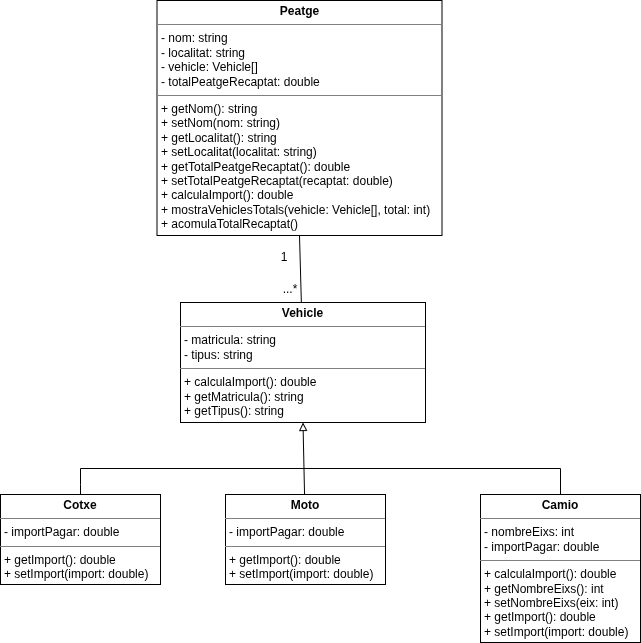

The diagram above was exported from draw.io. Its source (the exported page's mxGraphModel, read from the mxfile embedded in the PNG):
<mxGraphModel dx="1414" dy="877" grid="1" gridSize="10" guides="1" tooltips="1" connect="1" arrows="1" fold="1" page="1" pageScale="1" pageWidth="1169" pageHeight="1654" math="0" shadow="0">
  <root>
    <mxCell id="0" />
    <mxCell id="1" parent="0" />
    <mxCell id="Pbnhjk5wMROsZJ8rZUm2-1" parent="1" style="verticalAlign=top;align=left;overflow=fill;html=1;whiteSpace=wrap;" value="&lt;p style=&quot;margin:0px;margin-top:4px;text-align:center;&quot;&gt;&lt;b&gt;Peatge&lt;/b&gt;&lt;/p&gt;&lt;hr size=&quot;1&quot; style=&quot;border-style:solid;&quot;&gt;&lt;p style=&quot;margin:0px;margin-left:4px;&quot;&gt;- nom: string&lt;/p&gt;&lt;p style=&quot;margin:0px;margin-left:4px;&quot;&gt;- localitat: string&lt;/p&gt;&lt;p style=&quot;margin:0px;margin-left:4px;&quot;&gt;- vehicle: Vehicle[]&lt;/p&gt;&lt;p style=&quot;margin:0px;margin-left:4px;&quot;&gt;- totalPeatgeRecaptat: double&lt;/p&gt;&lt;hr size=&quot;1&quot; style=&quot;border-style:solid;&quot;&gt;&lt;p style=&quot;margin:0px;margin-left:4px;&quot;&gt;&lt;span style=&quot;background-color: transparent; color: light-dark(rgb(0, 0, 0), rgb(255, 255, 255));&quot;&gt;+ getNom(): string&lt;/span&gt;&lt;/p&gt;&lt;p style=&quot;margin:0px;margin-left:4px;&quot;&gt;&lt;span style=&quot;background-color: transparent; color: light-dark(rgb(0, 0, 0), rgb(255, 255, 255));&quot;&gt;+ setNom(nom: string)&lt;/span&gt;&lt;/p&gt;&lt;p style=&quot;margin:0px;margin-left:4px;&quot;&gt;&lt;span style=&quot;background-color: transparent; color: light-dark(rgb(0, 0, 0), rgb(255, 255, 255));&quot;&gt;+ getLocalitat(): string&lt;/span&gt;&lt;/p&gt;&lt;p style=&quot;margin:0px;margin-left:4px;&quot;&gt;&lt;span style=&quot;background-color: transparent; color: light-dark(rgb(0, 0, 0), rgb(255, 255, 255));&quot;&gt;+ setLocalitat(localitat: string)&lt;/span&gt;&lt;/p&gt;&lt;p style=&quot;margin:0px;margin-left:4px;&quot;&gt;&lt;span style=&quot;background-color: transparent; color: light-dark(rgb(0, 0, 0), rgb(255, 255, 255));&quot;&gt;+ getTotalPeatgeRecaptat(): double&lt;/span&gt;&lt;/p&gt;&lt;p style=&quot;margin:0px;margin-left:4px;&quot;&gt;&lt;span style=&quot;background-color: transparent; color: light-dark(rgb(0, 0, 0), rgb(255, 255, 255));&quot;&gt;+ setTotalPeatgeRecaptat(recaptat: double)&lt;/span&gt;&lt;/p&gt;&lt;p style=&quot;margin:0px;margin-left:4px;&quot;&gt;+ calculaImport(): double&lt;/p&gt;&lt;p style=&quot;margin:0px;margin-left:4px;&quot;&gt;+ mostraVehiclesTotals(vehicle: Vehicle[], total: int)&lt;span style=&quot;background-color: transparent; color: light-dark(rgb(0, 0, 0), rgb(255, 255, 255));&quot;&gt;&lt;/span&gt;&lt;/p&gt;&lt;p style=&quot;margin:0px;margin-left:4px;&quot;&gt;+ acomulaTotalRecaptat()&lt;/p&gt;" vertex="1">
      <mxGeometry height="235" width="285" x="436.5" y="20" as="geometry" />
    </mxCell>
    <mxCell id="VeioxxuF3YTzwbsHlOXf-20" parent="1" style="verticalAlign=top;align=left;overflow=fill;html=1;whiteSpace=wrap;" value="&lt;p style=&quot;margin:0px;margin-top:4px;text-align:center;&quot;&gt;&lt;b&gt;Cotxe&lt;/b&gt;&lt;/p&gt;&lt;hr size=&quot;1&quot; style=&quot;border-style:solid;&quot;&gt;&lt;p style=&quot;margin:0px;margin-left:4px;&quot;&gt;- importPagar: double&lt;/p&gt;&lt;hr size=&quot;1&quot; style=&quot;border-style:solid;&quot;&gt;&lt;p style=&quot;margin:0px;margin-left:4px;&quot;&gt;+ getImport(): double&lt;/p&gt;&lt;p style=&quot;margin:0px;margin-left:4px;&quot;&gt;+ setImport(import: double)&lt;/p&gt;" vertex="1">
      <mxGeometry height="90" width="160" x="280" y="514" as="geometry" />
    </mxCell>
    <mxCell id="VeioxxuF3YTzwbsHlOXf-36" edge="1" parent="1" source="VeioxxuF3YTzwbsHlOXf-21" style="rounded=0;orthogonalLoop=1;jettySize=auto;html=1;entryX=0.5;entryY=1;entryDx=0;entryDy=0;endArrow=block;endFill=0;" target="VeioxxuF3YTzwbsHlOXf-32">
      <mxGeometry relative="1" as="geometry" />
    </mxCell>
    <mxCell id="VeioxxuF3YTzwbsHlOXf-21" parent="1" style="verticalAlign=top;align=left;overflow=fill;html=1;whiteSpace=wrap;" value="&lt;p style=&quot;margin:0px;margin-top:4px;text-align:center;&quot;&gt;&lt;b&gt;Moto&lt;/b&gt;&lt;/p&gt;&lt;hr size=&quot;1&quot; style=&quot;border-style:solid;&quot;&gt;&lt;p style=&quot;margin:0px;margin-left:4px;&quot;&gt;- importPagar: double&lt;/p&gt;&lt;hr size=&quot;1&quot; style=&quot;border-style:solid;&quot;&gt;&lt;p style=&quot;margin:0px;margin-left:4px;&quot;&gt;+ getImport(): double&lt;/p&gt;&lt;p style=&quot;margin:0px;margin-left:4px;&quot;&gt;+ setImport(import: double)&lt;/p&gt;" vertex="1">
      <mxGeometry height="90" width="160" x="505" y="514" as="geometry" />
    </mxCell>
    <mxCell id="VeioxxuF3YTzwbsHlOXf-22" parent="1" style="verticalAlign=top;align=left;overflow=fill;html=1;whiteSpace=wrap;" value="&lt;p style=&quot;margin:0px;margin-top:4px;text-align:center;&quot;&gt;&lt;b&gt;Camio&lt;/b&gt;&lt;/p&gt;&lt;hr size=&quot;1&quot; style=&quot;border-style:solid;&quot;&gt;&lt;p style=&quot;margin:0px;margin-left:4px;&quot;&gt;- nombreEixs: int&lt;/p&gt;&lt;p style=&quot;margin:0px;margin-left:4px;&quot;&gt;- importPagar: double&lt;/p&gt;&lt;hr size=&quot;1&quot; style=&quot;border-style:solid;&quot;&gt;&lt;p style=&quot;margin:0px;margin-left:4px;&quot;&gt;+ calculaImport(): double&lt;/p&gt;&lt;p style=&quot;margin:0px;margin-left:4px;&quot;&gt;+ getNombreEixs(): int&lt;/p&gt;&lt;p style=&quot;margin:0px;margin-left:4px;&quot;&gt;+ setNombreEixs(eix: int)&lt;/p&gt;&lt;p style=&quot;margin:0px;margin-left:4px;&quot;&gt;+ getImport(): double&lt;/p&gt;&lt;p style=&quot;margin:0px;margin-left:4px;&quot;&gt;+ setImport(import: double)&lt;/p&gt;" vertex="1">
      <mxGeometry height="148" width="160" x="760" y="514" as="geometry" />
    </mxCell>
    <mxCell id="VeioxxuF3YTzwbsHlOXf-26" parent="1" style="line;strokeWidth=1;fillColor=none;align=left;verticalAlign=middle;spacingTop=-1;spacingLeft=3;spacingRight=3;rotatable=0;labelPosition=right;points=[];portConstraint=eastwest;strokeColor=inherit;" value="" vertex="1">
      <mxGeometry height="8" width="480" x="360" y="484" as="geometry" />
    </mxCell>
    <mxCell id="VeioxxuF3YTzwbsHlOXf-30" edge="1" parent="1" source="VeioxxuF3YTzwbsHlOXf-22" style="edgeStyle=orthogonalEdgeStyle;rounded=0;orthogonalLoop=1;jettySize=auto;html=1;endArrow=none;startFill=0;exitX=0.5;exitY=0;exitDx=0;exitDy=0;">
      <mxGeometry relative="1" as="geometry">
        <mxPoint x="840" y="508" as="sourcePoint" />
        <mxPoint x="840" y="488" as="targetPoint" />
      </mxGeometry>
    </mxCell>
    <mxCell id="VeioxxuF3YTzwbsHlOXf-31" edge="1" parent="1" style="edgeStyle=orthogonalEdgeStyle;rounded=0;orthogonalLoop=1;jettySize=auto;html=1;endArrow=none;startFill=0;exitX=0.5;exitY=0;exitDx=0;exitDy=0;">
      <mxGeometry relative="1" as="geometry">
        <Array as="points">
          <mxPoint x="360" y="504" />
          <mxPoint x="360" y="504" />
        </Array>
        <mxPoint x="360" y="514" as="sourcePoint" />
        <mxPoint x="360" y="488" as="targetPoint" />
      </mxGeometry>
    </mxCell>
    <mxCell id="VeioxxuF3YTzwbsHlOXf-38" edge="1" parent="1" source="VeioxxuF3YTzwbsHlOXf-32" style="rounded=0;orthogonalLoop=1;jettySize=auto;html=1;entryX=0.5;entryY=1;entryDx=0;entryDy=0;endArrow=none;startFill=0;" target="Pbnhjk5wMROsZJ8rZUm2-1">
      <mxGeometry relative="1" as="geometry" />
    </mxCell>
    <mxCell id="VeioxxuF3YTzwbsHlOXf-32" parent="1" style="verticalAlign=top;align=left;overflow=fill;html=1;whiteSpace=wrap;" value="&lt;p style=&quot;margin:0px;margin-top:4px;text-align:center;&quot;&gt;&lt;b&gt;Vehicle&lt;/b&gt;&lt;/p&gt;&lt;hr size=&quot;1&quot; style=&quot;border-style:solid;&quot;&gt;&lt;p style=&quot;margin:0px;margin-left:4px;&quot;&gt;- matricula: string&lt;/p&gt;&lt;p style=&quot;margin:0px;margin-left:4px;&quot;&gt;- tipus: string&lt;/p&gt;&lt;hr size=&quot;1&quot; style=&quot;border-style:solid;&quot;&gt;&lt;p style=&quot;margin:0px;margin-left:4px;&quot;&gt;+ calculaImport(): double&lt;/p&gt;&lt;p style=&quot;margin:0px;margin-left:4px;&quot;&gt;+ getMatricula(): string&lt;/p&gt;&lt;p style=&quot;margin:0px;margin-left:4px;&quot;&gt;+ getTipus(): string&lt;/p&gt;" vertex="1">
      <mxGeometry height="120" width="245" x="460" y="322" as="geometry" />
    </mxCell>
    <mxCell id="VeioxxuF3YTzwbsHlOXf-33" parent="1" style="text;html=1;align=center;verticalAlign=middle;whiteSpace=wrap;rounded=0;" value="1" vertex="1">
      <mxGeometry height="20" width="20" x="554" y="267" as="geometry" />
    </mxCell>
    <mxCell id="VeioxxuF3YTzwbsHlOXf-34" parent="1" style="text;html=1;align=center;verticalAlign=middle;whiteSpace=wrap;rounded=0;" value="...*" vertex="1">
      <mxGeometry height="20" width="20" x="560" y="299" as="geometry" />
    </mxCell>
  </root>
</mxGraphModel>